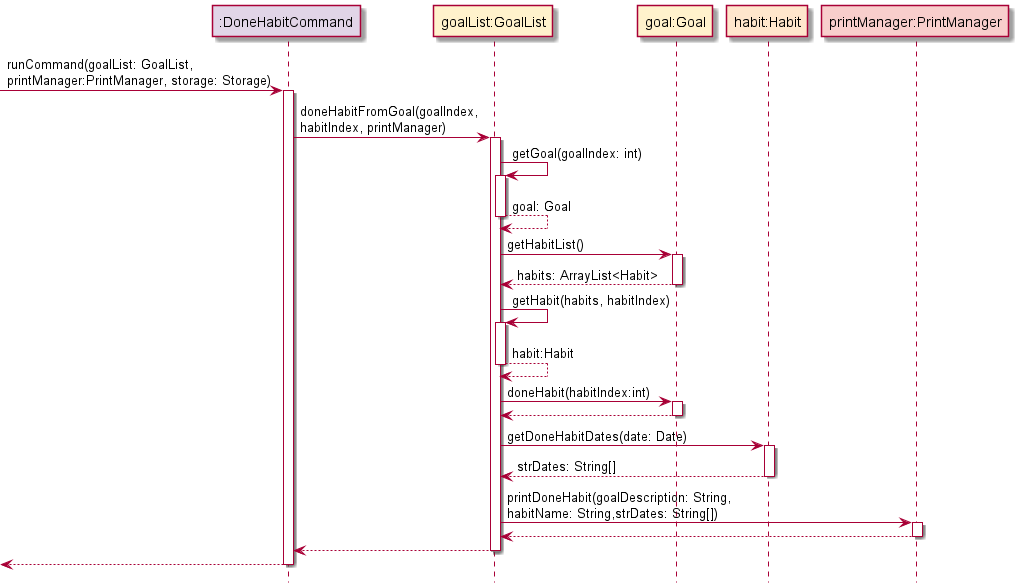

The diagram above was rendered by PlantUML. Its source (embedded in the PNG):
@startuml
!include Style.puml

participant ":DoneHabitCommand" as DoneHabitCommand COMMAND_COLOUR
participant "goalList:GoalList" as goalList GOAL_COLOUR
participant "goal:Goal" as goal GOAL_COLOUR
participant "habit:Habit" as habit HABIT_COLOUR
participant "printManager:PrintManager" as printManager UI_COLOUR

-> DoneHabitCommand: runCommand(goalList: GoalList,\nprintManager:PrintManager, storage: Storage)
activate DoneHabitCommand

DoneHabitCommand -> goalList: doneHabitFromGoal(goalIndex,\nhabitIndex, printManager)
activate goalList
goalList -> goalList: getGoal(goalIndex: int)
activate goalList
goalList --> goalList: goal: Goal
deactivate goalList

goalList -> goal: getHabitList()
activate goal
goal --> goalList: habits: ArrayList<Habit>
deactivate goal

goalList -> goalList: getHabit(habits, habitIndex)
activate goalList
goalList --> goalList: habit:Habit
deactivate goalList

goalList -> goal: doneHabit(habitIndex:int)
activate goal
goal --> goalList
deactivate goal

goalList -> habit: getDoneHabitDates(date: Date)
activate habit
habit --> goalList: strDates: String[]
deactivate habit

goalList -> printManager: printDoneHabit(goalDescription: String,\nhabitName: String,strDates: String[])
activate printManager
printManager --> goalList
deactivate printManager

goalList --> DoneHabitCommand
deactivate goalList
<-- DoneHabitCommand
deactivate DoneHabitCommand

@enduml